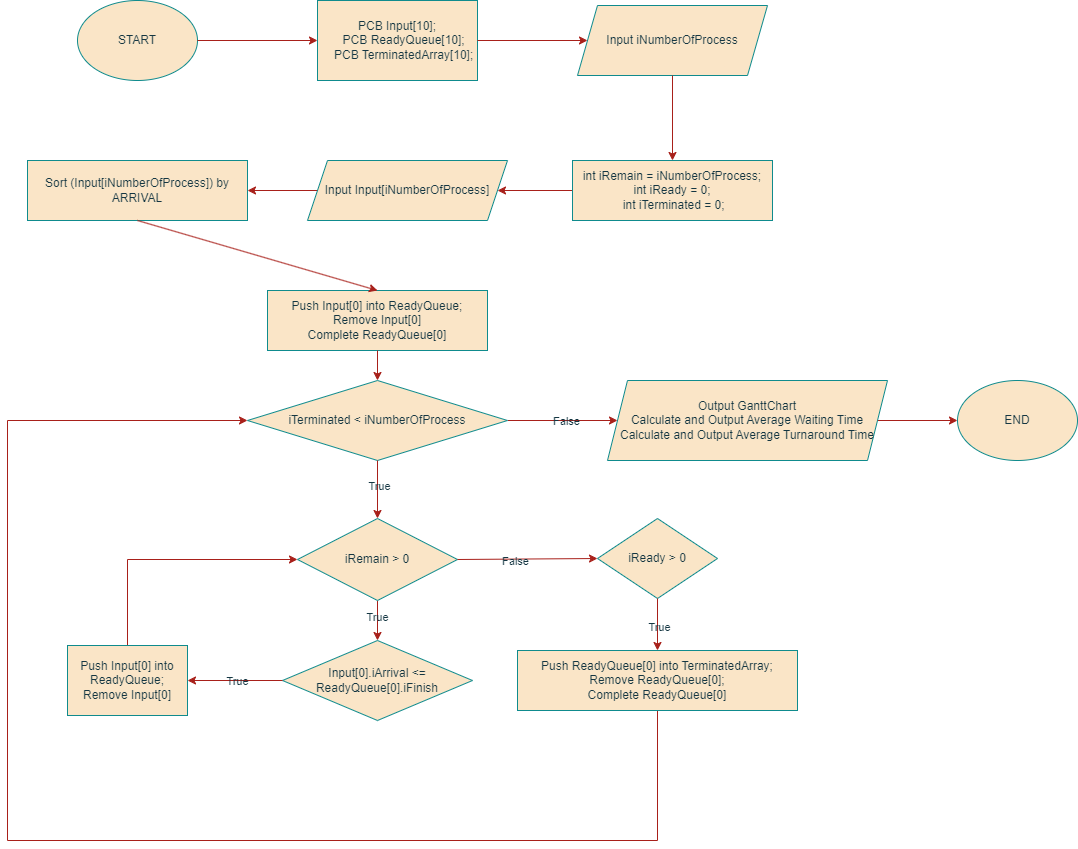

The diagram above was exported from draw.io. Its source (the exported page's mxGraphModel, read from the mxfile embedded in the PNG):
<mxGraphModel dx="1434" dy="824" grid="1" gridSize="10" guides="1" tooltips="1" connect="1" arrows="1" fold="1" page="1" pageScale="1" pageWidth="2339" pageHeight="3300" background="none" math="0" shadow="0">
  <root>
    <mxCell id="WIyWlLk6GJQsqaUBKTNV-0" />
    <mxCell id="WIyWlLk6GJQsqaUBKTNV-1" parent="WIyWlLk6GJQsqaUBKTNV-0" />
    <mxCell id="nKsOh91EMS_73hRjE-To-0" value="&lt;div&gt;START&lt;/div&gt;" style="ellipse;whiteSpace=wrap;html=1;labelBackgroundColor=none;fillColor=#FAE5C7;strokeColor=#0F8B8D;fontColor=#143642;" parent="WIyWlLk6GJQsqaUBKTNV-1" vertex="1">
      <mxGeometry x="480" y="60" width="120" height="80" as="geometry" />
    </mxCell>
    <mxCell id="nKsOh91EMS_73hRjE-To-1" value="" style="endArrow=classic;html=1;rounded=0;exitX=1;exitY=0.5;exitDx=0;exitDy=0;entryX=0;entryY=0.5;entryDx=0;entryDy=0;labelBackgroundColor=none;strokeColor=#A8201A;fontColor=default;" parent="WIyWlLk6GJQsqaUBKTNV-1" source="nKsOh91EMS_73hRjE-To-0" target="nKsOh91EMS_73hRjE-To-3" edge="1">
      <mxGeometry width="50" height="50" relative="1" as="geometry">
        <mxPoint x="540" y="320" as="sourcePoint" />
        <mxPoint x="560" y="180" as="targetPoint" />
      </mxGeometry>
    </mxCell>
    <mxCell id="nKsOh91EMS_73hRjE-To-2" value="Input iNumberOfProcess" style="shape=parallelogram;perimeter=parallelogramPerimeter;whiteSpace=wrap;html=1;fixedSize=1;labelBackgroundColor=none;fillColor=#FAE5C7;strokeColor=#0F8B8D;fontColor=#143642;" parent="WIyWlLk6GJQsqaUBKTNV-1" vertex="1">
      <mxGeometry x="980" y="65" width="190" height="70" as="geometry" />
    </mxCell>
    <mxCell id="nKsOh91EMS_73hRjE-To-3" value="&lt;div&gt;PCB Input[10];&lt;/div&gt;&lt;div&gt;&amp;nbsp; &amp;nbsp; PCB ReadyQueue[10];&lt;/div&gt;&lt;div&gt;&amp;nbsp; &amp;nbsp; PCB TerminatedArray[10];&lt;/div&gt;" style="rounded=0;whiteSpace=wrap;html=1;labelBackgroundColor=none;fillColor=#FAE5C7;strokeColor=#0F8B8D;fontColor=#143642;" parent="WIyWlLk6GJQsqaUBKTNV-1" vertex="1">
      <mxGeometry x="720" y="60" width="160" height="80" as="geometry" />
    </mxCell>
    <mxCell id="nKsOh91EMS_73hRjE-To-40" style="edgeStyle=orthogonalEdgeStyle;rounded=0;orthogonalLoop=1;jettySize=auto;html=1;exitX=0;exitY=0.5;exitDx=0;exitDy=0;entryX=1;entryY=0.5;entryDx=0;entryDy=0;labelBackgroundColor=none;strokeColor=#A8201A;fontColor=default;" parent="WIyWlLk6GJQsqaUBKTNV-1" source="nKsOh91EMS_73hRjE-To-4" target="nKsOh91EMS_73hRjE-To-6" edge="1">
      <mxGeometry relative="1" as="geometry" />
    </mxCell>
    <mxCell id="nKsOh91EMS_73hRjE-To-4" value="&amp;nbsp;int iRemain = iNumberOfProcess;&amp;nbsp;&lt;div&gt;int iReady = 0;&lt;div&gt;&amp;nbsp;int iTerminated = 0;&lt;/div&gt;&lt;/div&gt;" style="rounded=0;whiteSpace=wrap;html=1;labelBackgroundColor=none;fillColor=#FAE5C7;strokeColor=#0F8B8D;fontColor=#143642;" parent="WIyWlLk6GJQsqaUBKTNV-1" vertex="1">
      <mxGeometry x="975" y="220" width="200" height="60" as="geometry" />
    </mxCell>
    <mxCell id="nKsOh91EMS_73hRjE-To-42" style="edgeStyle=orthogonalEdgeStyle;rounded=0;orthogonalLoop=1;jettySize=auto;html=1;exitX=0;exitY=0.5;exitDx=0;exitDy=0;entryX=1;entryY=0.5;entryDx=0;entryDy=0;labelBackgroundColor=none;strokeColor=#A8201A;fontColor=default;" parent="WIyWlLk6GJQsqaUBKTNV-1" source="nKsOh91EMS_73hRjE-To-6" target="nKsOh91EMS_73hRjE-To-7" edge="1">
      <mxGeometry relative="1" as="geometry" />
    </mxCell>
    <mxCell id="nKsOh91EMS_73hRjE-To-6" value="Input Input[iNumberOfProcess]" style="shape=parallelogram;perimeter=parallelogramPerimeter;whiteSpace=wrap;html=1;fixedSize=1;labelBackgroundColor=none;fillColor=#FAE5C7;strokeColor=#0F8B8D;fontColor=#143642;" parent="WIyWlLk6GJQsqaUBKTNV-1" vertex="1">
      <mxGeometry x="710" y="220" width="200" height="60" as="geometry" />
    </mxCell>
    <mxCell id="nKsOh91EMS_73hRjE-To-7" value="Sort (Input[iNumberOfProcess]) by ARRIVAL" style="rounded=0;whiteSpace=wrap;html=1;labelBackgroundColor=none;fillColor=#FAE5C7;strokeColor=#0F8B8D;fontColor=#143642;" parent="WIyWlLk6GJQsqaUBKTNV-1" vertex="1">
      <mxGeometry x="430" y="220" width="220" height="60" as="geometry" />
    </mxCell>
    <mxCell id="nKsOh91EMS_73hRjE-To-8" value="Push Input[0] into ReadyQueue;&lt;div&gt;Remove Input[0]&lt;/div&gt;&lt;div&gt;Complete ReadyQueue[0]&lt;/div&gt;" style="rounded=0;whiteSpace=wrap;html=1;labelBackgroundColor=none;fillColor=#FAE5C7;strokeColor=#0F8B8D;fontColor=#143642;" parent="WIyWlLk6GJQsqaUBKTNV-1" vertex="1">
      <mxGeometry x="670" y="350" width="220" height="60" as="geometry" />
    </mxCell>
    <mxCell id="nKsOh91EMS_73hRjE-To-9" value="" style="endArrow=classic;html=1;rounded=0;exitX=1;exitY=0.5;exitDx=0;exitDy=0;labelBackgroundColor=none;strokeColor=#A8201A;fontColor=default;" parent="WIyWlLk6GJQsqaUBKTNV-1" source="nKsOh91EMS_73hRjE-To-3" target="nKsOh91EMS_73hRjE-To-2" edge="1">
      <mxGeometry width="50" height="50" relative="1" as="geometry">
        <mxPoint x="660" y="460" as="sourcePoint" />
        <mxPoint x="710" y="410" as="targetPoint" />
      </mxGeometry>
    </mxCell>
    <mxCell id="nKsOh91EMS_73hRjE-To-10" value="" style="endArrow=classic;html=1;rounded=0;exitX=0.5;exitY=1;exitDx=0;exitDy=0;entryX=0.5;entryY=0;entryDx=0;entryDy=0;labelBackgroundColor=none;strokeColor=#A8201A;fontColor=default;" parent="WIyWlLk6GJQsqaUBKTNV-1" source="nKsOh91EMS_73hRjE-To-2" target="nKsOh91EMS_73hRjE-To-4" edge="1">
      <mxGeometry width="50" height="50" relative="1" as="geometry">
        <mxPoint x="660" y="460" as="sourcePoint" />
        <mxPoint x="710" y="410" as="targetPoint" />
      </mxGeometry>
    </mxCell>
    <mxCell id="nKsOh91EMS_73hRjE-To-13" value="" style="endArrow=classic;html=1;rounded=0;exitX=0.5;exitY=1;exitDx=0;exitDy=0;entryX=0.5;entryY=0;entryDx=0;entryDy=0;labelBackgroundColor=none;strokeColor=#A8201A;fontColor=default;" parent="WIyWlLk6GJQsqaUBKTNV-1" source="nKsOh91EMS_73hRjE-To-7" target="nKsOh91EMS_73hRjE-To-8" edge="1">
      <mxGeometry width="50" height="50" relative="1" as="geometry">
        <mxPoint x="600" y="230" as="sourcePoint" />
        <mxPoint x="650" y="180" as="targetPoint" />
      </mxGeometry>
    </mxCell>
    <mxCell id="nKsOh91EMS_73hRjE-To-52" style="edgeStyle=orthogonalEdgeStyle;rounded=0;orthogonalLoop=1;jettySize=auto;html=1;exitX=1;exitY=0.5;exitDx=0;exitDy=0;entryX=0;entryY=0.5;entryDx=0;entryDy=0;labelBackgroundColor=none;strokeColor=#A8201A;fontColor=default;" parent="WIyWlLk6GJQsqaUBKTNV-1" source="nKsOh91EMS_73hRjE-To-14" target="nKsOh91EMS_73hRjE-To-55" edge="1">
      <mxGeometry relative="1" as="geometry">
        <mxPoint x="1060" y="480" as="targetPoint" />
      </mxGeometry>
    </mxCell>
    <mxCell id="nKsOh91EMS_73hRjE-To-56" value="False" style="edgeLabel;html=1;align=center;verticalAlign=middle;resizable=0;points=[];labelBackgroundColor=none;fontColor=#143642;" parent="nKsOh91EMS_73hRjE-To-52" connectable="0" vertex="1">
      <mxGeometry x="0.0517" relative="1" as="geometry">
        <mxPoint as="offset" />
      </mxGeometry>
    </mxCell>
    <mxCell id="nKsOh91EMS_73hRjE-To-14" value="iTerminated &amp;lt; iNumberOfProcess" style="rhombus;whiteSpace=wrap;html=1;labelBackgroundColor=none;fillColor=#FAE5C7;strokeColor=#0F8B8D;fontColor=#143642;" parent="WIyWlLk6GJQsqaUBKTNV-1" vertex="1">
      <mxGeometry x="650" y="440" width="260" height="80" as="geometry" />
    </mxCell>
    <mxCell id="nKsOh91EMS_73hRjE-To-15" value="" style="endArrow=classic;html=1;rounded=0;exitX=0.5;exitY=1;exitDx=0;exitDy=0;entryX=0.5;entryY=0;entryDx=0;entryDy=0;labelBackgroundColor=none;strokeColor=#A8201A;fontColor=default;" parent="WIyWlLk6GJQsqaUBKTNV-1" source="nKsOh91EMS_73hRjE-To-8" target="nKsOh91EMS_73hRjE-To-14" edge="1">
      <mxGeometry width="50" height="50" relative="1" as="geometry">
        <mxPoint x="880" y="520" as="sourcePoint" />
        <mxPoint x="930" y="470" as="targetPoint" />
      </mxGeometry>
    </mxCell>
    <mxCell id="nKsOh91EMS_73hRjE-To-16" value="" style="endArrow=classic;html=1;rounded=0;exitX=0.5;exitY=1;exitDx=0;exitDy=0;entryX=0.5;entryY=0;entryDx=0;entryDy=0;labelBackgroundColor=none;strokeColor=#A8201A;fontColor=default;" parent="WIyWlLk6GJQsqaUBKTNV-1" source="nKsOh91EMS_73hRjE-To-14" target="nKsOh91EMS_73hRjE-To-18" edge="1">
      <mxGeometry width="50" height="50" relative="1" as="geometry">
        <mxPoint x="880" y="520" as="sourcePoint" />
        <mxPoint x="780" y="590" as="targetPoint" />
      </mxGeometry>
    </mxCell>
    <mxCell id="nKsOh91EMS_73hRjE-To-19" value="True" style="edgeLabel;html=1;align=center;verticalAlign=middle;resizable=0;points=[];labelBackgroundColor=none;fontColor=#143642;" parent="nKsOh91EMS_73hRjE-To-16" connectable="0" vertex="1">
      <mxGeometry x="-0.1442" y="1" relative="1" as="geometry">
        <mxPoint as="offset" />
      </mxGeometry>
    </mxCell>
    <mxCell id="nKsOh91EMS_73hRjE-To-17" value="&amp;nbsp;" style="text;html=1;align=center;verticalAlign=middle;resizable=0;points=[];autosize=1;strokeColor=none;fillColor=none;labelBackgroundColor=none;fontColor=#143642;" parent="WIyWlLk6GJQsqaUBKTNV-1" vertex="1">
      <mxGeometry x="860" y="548" width="30" height="30" as="geometry" />
    </mxCell>
    <mxCell id="nKsOh91EMS_73hRjE-To-36" style="edgeStyle=orthogonalEdgeStyle;rounded=0;orthogonalLoop=1;jettySize=auto;html=1;exitX=0.5;exitY=1;exitDx=0;exitDy=0;entryX=0.5;entryY=0;entryDx=0;entryDy=0;labelBackgroundColor=none;strokeColor=#A8201A;fontColor=default;" parent="WIyWlLk6GJQsqaUBKTNV-1" source="nKsOh91EMS_73hRjE-To-18" target="nKsOh91EMS_73hRjE-To-28" edge="1">
      <mxGeometry relative="1" as="geometry" />
    </mxCell>
    <mxCell id="nKsOh91EMS_73hRjE-To-37" value="True" style="edgeLabel;html=1;align=center;verticalAlign=middle;resizable=0;points=[];labelBackgroundColor=none;fontColor=#143642;" parent="nKsOh91EMS_73hRjE-To-36" connectable="0" vertex="1">
      <mxGeometry x="-0.1773" y="-1" relative="1" as="geometry">
        <mxPoint as="offset" />
      </mxGeometry>
    </mxCell>
    <mxCell id="nKsOh91EMS_73hRjE-To-18" value="iRemain &amp;gt; 0" style="rhombus;whiteSpace=wrap;html=1;labelBackgroundColor=none;fillColor=#FAE5C7;strokeColor=#0F8B8D;fontColor=#143642;" parent="WIyWlLk6GJQsqaUBKTNV-1" vertex="1">
      <mxGeometry x="700" y="578" width="160" height="82" as="geometry" />
    </mxCell>
    <mxCell id="nKsOh91EMS_73hRjE-To-21" value="" style="endArrow=classic;html=1;rounded=0;exitX=1;exitY=0.5;exitDx=0;exitDy=0;entryX=0;entryY=0.5;entryDx=0;entryDy=0;labelBackgroundColor=none;strokeColor=#A8201A;fontColor=default;" parent="WIyWlLk6GJQsqaUBKTNV-1" source="nKsOh91EMS_73hRjE-To-18" target="nKsOh91EMS_73hRjE-To-23" edge="1">
      <mxGeometry width="50" height="50" relative="1" as="geometry">
        <mxPoint x="880" y="700" as="sourcePoint" />
        <mxPoint x="980" y="620" as="targetPoint" />
      </mxGeometry>
    </mxCell>
    <mxCell id="nKsOh91EMS_73hRjE-To-22" value="False" style="edgeLabel;html=1;align=center;verticalAlign=middle;resizable=0;points=[];labelBackgroundColor=none;fontColor=#143642;" parent="nKsOh91EMS_73hRjE-To-21" connectable="0" vertex="1">
      <mxGeometry x="-0.1895" y="-2" relative="1" as="geometry">
        <mxPoint as="offset" />
      </mxGeometry>
    </mxCell>
    <mxCell id="nKsOh91EMS_73hRjE-To-23" value="iReady &amp;gt; 0" style="rhombus;whiteSpace=wrap;html=1;labelBackgroundColor=none;fillColor=#FAE5C7;strokeColor=#0F8B8D;fontColor=#143642;" parent="WIyWlLk6GJQsqaUBKTNV-1" vertex="1">
      <mxGeometry x="1000" y="578" width="120" height="80" as="geometry" />
    </mxCell>
    <mxCell id="nKsOh91EMS_73hRjE-To-25" value="" style="endArrow=classic;html=1;rounded=0;exitX=0.5;exitY=1;exitDx=0;exitDy=0;entryX=0.5;entryY=0;entryDx=0;entryDy=0;labelBackgroundColor=none;strokeColor=#A8201A;fontColor=default;" parent="WIyWlLk6GJQsqaUBKTNV-1" source="nKsOh91EMS_73hRjE-To-23" target="nKsOh91EMS_73hRjE-To-26" edge="1">
      <mxGeometry width="50" height="50" relative="1" as="geometry">
        <mxPoint x="880" y="520" as="sourcePoint" />
        <mxPoint x="1000" y="710" as="targetPoint" />
      </mxGeometry>
    </mxCell>
    <mxCell id="nKsOh91EMS_73hRjE-To-27" value="True" style="edgeLabel;html=1;align=center;verticalAlign=middle;resizable=0;points=[];labelBackgroundColor=none;fontColor=#143642;" parent="nKsOh91EMS_73hRjE-To-25" connectable="0" vertex="1">
      <mxGeometry x="0.0944" y="1" relative="1" as="geometry">
        <mxPoint as="offset" />
      </mxGeometry>
    </mxCell>
    <mxCell id="nKsOh91EMS_73hRjE-To-50" style="edgeStyle=orthogonalEdgeStyle;rounded=0;orthogonalLoop=1;jettySize=auto;html=1;exitX=0.5;exitY=1;exitDx=0;exitDy=0;entryX=0;entryY=0.5;entryDx=0;entryDy=0;labelBackgroundColor=none;strokeColor=#A8201A;fontColor=default;" parent="WIyWlLk6GJQsqaUBKTNV-1" source="nKsOh91EMS_73hRjE-To-26" target="nKsOh91EMS_73hRjE-To-14" edge="1">
      <mxGeometry relative="1" as="geometry">
        <Array as="points">
          <mxPoint x="1060" y="900" />
          <mxPoint x="410" y="900" />
          <mxPoint x="410" y="480" />
        </Array>
      </mxGeometry>
    </mxCell>
    <mxCell id="nKsOh91EMS_73hRjE-To-26" value="Push ReadyQueue[0] into&amp;nbsp;TerminatedArray;&lt;div&gt;Remove ReadyQueue[0];&lt;/div&gt;&lt;div&gt;Complete ReadyQueue[0]&lt;/div&gt;" style="rounded=0;whiteSpace=wrap;html=1;labelBackgroundColor=none;fillColor=#FAE5C7;strokeColor=#0F8B8D;fontColor=#143642;" parent="WIyWlLk6GJQsqaUBKTNV-1" vertex="1">
      <mxGeometry x="920" y="710" width="280" height="60" as="geometry" />
    </mxCell>
    <mxCell id="nKsOh91EMS_73hRjE-To-28" value="Input[0].iArrival &amp;lt;= ReadyQueue[0].iFinish" style="rhombus;whiteSpace=wrap;html=1;labelBackgroundColor=none;fillColor=#FAE5C7;strokeColor=#0F8B8D;fontColor=#143642;" parent="WIyWlLk6GJQsqaUBKTNV-1" vertex="1">
      <mxGeometry x="685" y="700" width="190" height="80" as="geometry" />
    </mxCell>
    <mxCell id="nKsOh91EMS_73hRjE-To-38" value="" style="endArrow=classic;html=1;rounded=0;exitX=0;exitY=0.5;exitDx=0;exitDy=0;entryX=1;entryY=0.5;entryDx=0;entryDy=0;labelBackgroundColor=none;strokeColor=#A8201A;fontColor=default;" parent="WIyWlLk6GJQsqaUBKTNV-1" source="nKsOh91EMS_73hRjE-To-28" target="nKsOh91EMS_73hRjE-To-43" edge="1">
      <mxGeometry width="50" height="50" relative="1" as="geometry">
        <mxPoint x="970" y="870" as="sourcePoint" />
        <mxPoint x="590" y="740" as="targetPoint" />
      </mxGeometry>
    </mxCell>
    <mxCell id="nKsOh91EMS_73hRjE-To-44" value="True" style="edgeLabel;html=1;align=center;verticalAlign=middle;resizable=0;points=[];labelBackgroundColor=none;fontColor=#143642;" parent="nKsOh91EMS_73hRjE-To-38" connectable="0" vertex="1">
      <mxGeometry x="-0.3729" y="-3" relative="1" as="geometry">
        <mxPoint x="-16" y="3" as="offset" />
      </mxGeometry>
    </mxCell>
    <mxCell id="nKsOh91EMS_73hRjE-To-47" style="edgeStyle=orthogonalEdgeStyle;rounded=0;orthogonalLoop=1;jettySize=auto;html=1;exitX=0.5;exitY=0;exitDx=0;exitDy=0;entryX=0;entryY=0.5;entryDx=0;entryDy=0;labelBackgroundColor=none;strokeColor=#A8201A;fontColor=default;" parent="WIyWlLk6GJQsqaUBKTNV-1" source="nKsOh91EMS_73hRjE-To-43" target="nKsOh91EMS_73hRjE-To-18" edge="1">
      <mxGeometry relative="1" as="geometry" />
    </mxCell>
    <mxCell id="nKsOh91EMS_73hRjE-To-43" value="Push Input[0] into ReadyQueue;&lt;div&gt;Remove Input[0]&lt;/div&gt;" style="rounded=0;whiteSpace=wrap;html=1;labelBackgroundColor=none;fillColor=#FAE5C7;strokeColor=#0F8B8D;fontColor=#143642;" parent="WIyWlLk6GJQsqaUBKTNV-1" vertex="1">
      <mxGeometry x="470" y="705" width="120" height="70" as="geometry" />
    </mxCell>
    <mxCell id="nKsOh91EMS_73hRjE-To-58" style="edgeStyle=orthogonalEdgeStyle;rounded=0;orthogonalLoop=1;jettySize=auto;html=1;exitX=1;exitY=0.5;exitDx=0;exitDy=0;entryX=0;entryY=0.5;entryDx=0;entryDy=0;labelBackgroundColor=none;strokeColor=#A8201A;fontColor=default;" parent="WIyWlLk6GJQsqaUBKTNV-1" source="nKsOh91EMS_73hRjE-To-55" target="nKsOh91EMS_73hRjE-To-57" edge="1">
      <mxGeometry relative="1" as="geometry" />
    </mxCell>
    <mxCell id="nKsOh91EMS_73hRjE-To-55" value="Output&amp;nbsp;GanttChart&lt;div&gt;Calculate&amp;nbsp;and Output&amp;nbsp;Average Waiting Time&lt;/div&gt;&lt;div&gt;Calculate and Output&amp;nbsp;Average Turnaround Time&lt;/div&gt;" style="shape=parallelogram;perimeter=parallelogramPerimeter;whiteSpace=wrap;html=1;fixedSize=1;labelBackgroundColor=none;fillColor=#FAE5C7;strokeColor=#0F8B8D;fontColor=#143642;" parent="WIyWlLk6GJQsqaUBKTNV-1" vertex="1">
      <mxGeometry x="1010" y="440" width="280" height="80" as="geometry" />
    </mxCell>
    <mxCell id="nKsOh91EMS_73hRjE-To-57" value="END" style="ellipse;whiteSpace=wrap;html=1;labelBackgroundColor=none;fillColor=#FAE5C7;strokeColor=#0F8B8D;fontColor=#143642;" parent="WIyWlLk6GJQsqaUBKTNV-1" vertex="1">
      <mxGeometry x="1360" y="440" width="120" height="80" as="geometry" />
    </mxCell>
  </root>
</mxGraphModel>